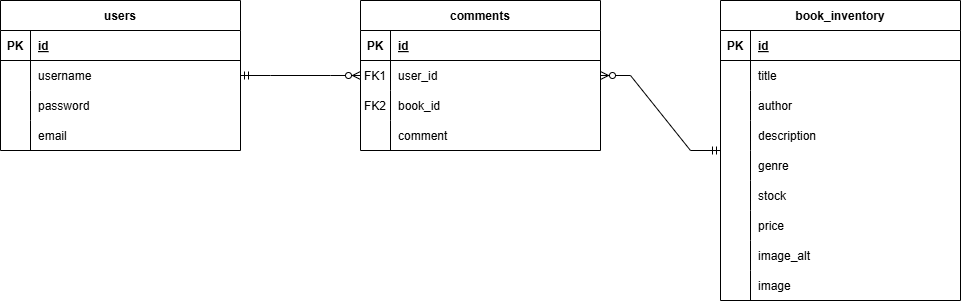

The diagram above was exported from draw.io. Its source (the exported page's mxGraphModel, read from the mxfile embedded in the PNG):
<mxGraphModel dx="1283" dy="527" grid="1" gridSize="10" guides="1" tooltips="1" connect="1" arrows="1" fold="1" page="1" pageScale="1" pageWidth="850" pageHeight="1100" math="0" shadow="0" extFonts="Permanent Marker^https://fonts.googleapis.com/css?family=Permanent+Marker">
  <root>
    <mxCell id="0" />
    <mxCell id="1" parent="0" />
    <mxCell id="C-vyLk0tnHw3VtMMgP7b-2" value="book_inventory" style="shape=table;startSize=30;container=1;collapsible=1;childLayout=tableLayout;fixedRows=1;rowLines=0;fontStyle=1;align=center;resizeLast=1;" parent="1" vertex="1">
      <mxGeometry x="760" y="40" width="240" height="300" as="geometry" />
    </mxCell>
    <mxCell id="C-vyLk0tnHw3VtMMgP7b-3" value="" style="shape=partialRectangle;collapsible=0;dropTarget=0;pointerEvents=0;fillColor=none;points=[[0,0.5],[1,0.5]];portConstraint=eastwest;top=0;left=0;right=0;bottom=1;" parent="C-vyLk0tnHw3VtMMgP7b-2" vertex="1">
      <mxGeometry y="30" width="240" height="30" as="geometry" />
    </mxCell>
    <mxCell id="C-vyLk0tnHw3VtMMgP7b-4" value="PK" style="shape=partialRectangle;overflow=hidden;connectable=0;fillColor=none;top=0;left=0;bottom=0;right=0;fontStyle=1;" parent="C-vyLk0tnHw3VtMMgP7b-3" vertex="1">
      <mxGeometry width="30" height="30" as="geometry">
        <mxRectangle width="30" height="30" as="alternateBounds" />
      </mxGeometry>
    </mxCell>
    <mxCell id="C-vyLk0tnHw3VtMMgP7b-5" value="id" style="shape=partialRectangle;overflow=hidden;connectable=0;fillColor=none;top=0;left=0;bottom=0;right=0;align=left;spacingLeft=6;fontStyle=5;" parent="C-vyLk0tnHw3VtMMgP7b-3" vertex="1">
      <mxGeometry x="30" width="210" height="30" as="geometry">
        <mxRectangle width="210" height="30" as="alternateBounds" />
      </mxGeometry>
    </mxCell>
    <mxCell id="C-vyLk0tnHw3VtMMgP7b-6" value="" style="shape=partialRectangle;collapsible=0;dropTarget=0;pointerEvents=0;fillColor=none;points=[[0,0.5],[1,0.5]];portConstraint=eastwest;top=0;left=0;right=0;bottom=0;" parent="C-vyLk0tnHw3VtMMgP7b-2" vertex="1">
      <mxGeometry y="60" width="240" height="30" as="geometry" />
    </mxCell>
    <mxCell id="C-vyLk0tnHw3VtMMgP7b-7" value="" style="shape=partialRectangle;overflow=hidden;connectable=0;fillColor=none;top=0;left=0;bottom=0;right=0;" parent="C-vyLk0tnHw3VtMMgP7b-6" vertex="1">
      <mxGeometry width="30" height="30" as="geometry">
        <mxRectangle width="30" height="30" as="alternateBounds" />
      </mxGeometry>
    </mxCell>
    <mxCell id="C-vyLk0tnHw3VtMMgP7b-8" value="title" style="shape=partialRectangle;overflow=hidden;connectable=0;fillColor=none;top=0;left=0;bottom=0;right=0;align=left;spacingLeft=6;" parent="C-vyLk0tnHw3VtMMgP7b-6" vertex="1">
      <mxGeometry x="30" width="210" height="30" as="geometry">
        <mxRectangle width="210" height="30" as="alternateBounds" />
      </mxGeometry>
    </mxCell>
    <mxCell id="C-vyLk0tnHw3VtMMgP7b-9" value="" style="shape=partialRectangle;collapsible=0;dropTarget=0;pointerEvents=0;fillColor=none;points=[[0,0.5],[1,0.5]];portConstraint=eastwest;top=0;left=0;right=0;bottom=0;" parent="C-vyLk0tnHw3VtMMgP7b-2" vertex="1">
      <mxGeometry y="90" width="240" height="30" as="geometry" />
    </mxCell>
    <mxCell id="C-vyLk0tnHw3VtMMgP7b-10" value="" style="shape=partialRectangle;overflow=hidden;connectable=0;fillColor=none;top=0;left=0;bottom=0;right=0;" parent="C-vyLk0tnHw3VtMMgP7b-9" vertex="1">
      <mxGeometry width="30" height="30" as="geometry">
        <mxRectangle width="30" height="30" as="alternateBounds" />
      </mxGeometry>
    </mxCell>
    <mxCell id="C-vyLk0tnHw3VtMMgP7b-11" value="author" style="shape=partialRectangle;overflow=hidden;connectable=0;fillColor=none;top=0;left=0;bottom=0;right=0;align=left;spacingLeft=6;" parent="C-vyLk0tnHw3VtMMgP7b-9" vertex="1">
      <mxGeometry x="30" width="210" height="30" as="geometry">
        <mxRectangle width="210" height="30" as="alternateBounds" />
      </mxGeometry>
    </mxCell>
    <mxCell id="ETkZnhnQ40egmusWvkB0-17" value="" style="shape=partialRectangle;collapsible=0;dropTarget=0;pointerEvents=0;fillColor=none;points=[[0,0.5],[1,0.5]];portConstraint=eastwest;top=0;left=0;right=0;bottom=0;" vertex="1" parent="C-vyLk0tnHw3VtMMgP7b-2">
      <mxGeometry y="120" width="240" height="30" as="geometry" />
    </mxCell>
    <mxCell id="ETkZnhnQ40egmusWvkB0-18" value="" style="shape=partialRectangle;overflow=hidden;connectable=0;fillColor=none;top=0;left=0;bottom=0;right=0;" vertex="1" parent="ETkZnhnQ40egmusWvkB0-17">
      <mxGeometry width="30" height="30" as="geometry">
        <mxRectangle width="30" height="30" as="alternateBounds" />
      </mxGeometry>
    </mxCell>
    <mxCell id="ETkZnhnQ40egmusWvkB0-19" value="description" style="shape=partialRectangle;overflow=hidden;connectable=0;fillColor=none;top=0;left=0;bottom=0;right=0;align=left;spacingLeft=6;" vertex="1" parent="ETkZnhnQ40egmusWvkB0-17">
      <mxGeometry x="30" width="210" height="30" as="geometry">
        <mxRectangle width="210" height="30" as="alternateBounds" />
      </mxGeometry>
    </mxCell>
    <mxCell id="ETkZnhnQ40egmusWvkB0-20" value="" style="shape=partialRectangle;collapsible=0;dropTarget=0;pointerEvents=0;fillColor=none;points=[[0,0.5],[1,0.5]];portConstraint=eastwest;top=0;left=0;right=0;bottom=0;" vertex="1" parent="C-vyLk0tnHw3VtMMgP7b-2">
      <mxGeometry y="150" width="240" height="30" as="geometry" />
    </mxCell>
    <mxCell id="ETkZnhnQ40egmusWvkB0-21" value="" style="shape=partialRectangle;overflow=hidden;connectable=0;fillColor=none;top=0;left=0;bottom=0;right=0;" vertex="1" parent="ETkZnhnQ40egmusWvkB0-20">
      <mxGeometry width="30" height="30" as="geometry">
        <mxRectangle width="30" height="30" as="alternateBounds" />
      </mxGeometry>
    </mxCell>
    <mxCell id="ETkZnhnQ40egmusWvkB0-22" value="genre" style="shape=partialRectangle;overflow=hidden;connectable=0;fillColor=none;top=0;left=0;bottom=0;right=0;align=left;spacingLeft=6;" vertex="1" parent="ETkZnhnQ40egmusWvkB0-20">
      <mxGeometry x="30" width="210" height="30" as="geometry">
        <mxRectangle width="210" height="30" as="alternateBounds" />
      </mxGeometry>
    </mxCell>
    <mxCell id="ETkZnhnQ40egmusWvkB0-39" value="" style="shape=partialRectangle;collapsible=0;dropTarget=0;pointerEvents=0;fillColor=none;points=[[0,0.5],[1,0.5]];portConstraint=eastwest;top=0;left=0;right=0;bottom=0;" vertex="1" parent="C-vyLk0tnHw3VtMMgP7b-2">
      <mxGeometry y="180" width="240" height="30" as="geometry" />
    </mxCell>
    <mxCell id="ETkZnhnQ40egmusWvkB0-40" value="" style="shape=partialRectangle;overflow=hidden;connectable=0;fillColor=none;top=0;left=0;bottom=0;right=0;" vertex="1" parent="ETkZnhnQ40egmusWvkB0-39">
      <mxGeometry width="30" height="30" as="geometry">
        <mxRectangle width="30" height="30" as="alternateBounds" />
      </mxGeometry>
    </mxCell>
    <mxCell id="ETkZnhnQ40egmusWvkB0-41" value="stock" style="shape=partialRectangle;overflow=hidden;connectable=0;fillColor=none;top=0;left=0;bottom=0;right=0;align=left;spacingLeft=6;" vertex="1" parent="ETkZnhnQ40egmusWvkB0-39">
      <mxGeometry x="30" width="210" height="30" as="geometry">
        <mxRectangle width="210" height="30" as="alternateBounds" />
      </mxGeometry>
    </mxCell>
    <mxCell id="ETkZnhnQ40egmusWvkB0-42" value="" style="shape=partialRectangle;collapsible=0;dropTarget=0;pointerEvents=0;fillColor=none;points=[[0,0.5],[1,0.5]];portConstraint=eastwest;top=0;left=0;right=0;bottom=0;" vertex="1" parent="C-vyLk0tnHw3VtMMgP7b-2">
      <mxGeometry y="210" width="240" height="30" as="geometry" />
    </mxCell>
    <mxCell id="ETkZnhnQ40egmusWvkB0-43" value="" style="shape=partialRectangle;overflow=hidden;connectable=0;fillColor=none;top=0;left=0;bottom=0;right=0;" vertex="1" parent="ETkZnhnQ40egmusWvkB0-42">
      <mxGeometry width="30" height="30" as="geometry">
        <mxRectangle width="30" height="30" as="alternateBounds" />
      </mxGeometry>
    </mxCell>
    <mxCell id="ETkZnhnQ40egmusWvkB0-44" value="price" style="shape=partialRectangle;overflow=hidden;connectable=0;fillColor=none;top=0;left=0;bottom=0;right=0;align=left;spacingLeft=6;" vertex="1" parent="ETkZnhnQ40egmusWvkB0-42">
      <mxGeometry x="30" width="210" height="30" as="geometry">
        <mxRectangle width="210" height="30" as="alternateBounds" />
      </mxGeometry>
    </mxCell>
    <mxCell id="ETkZnhnQ40egmusWvkB0-89" value="" style="shape=partialRectangle;collapsible=0;dropTarget=0;pointerEvents=0;fillColor=none;points=[[0,0.5],[1,0.5]];portConstraint=eastwest;top=0;left=0;right=0;bottom=0;" vertex="1" parent="C-vyLk0tnHw3VtMMgP7b-2">
      <mxGeometry y="240" width="240" height="30" as="geometry" />
    </mxCell>
    <mxCell id="ETkZnhnQ40egmusWvkB0-90" value="" style="shape=partialRectangle;overflow=hidden;connectable=0;fillColor=none;top=0;left=0;bottom=0;right=0;" vertex="1" parent="ETkZnhnQ40egmusWvkB0-89">
      <mxGeometry width="30" height="30" as="geometry">
        <mxRectangle width="30" height="30" as="alternateBounds" />
      </mxGeometry>
    </mxCell>
    <mxCell id="ETkZnhnQ40egmusWvkB0-91" value="image_alt" style="shape=partialRectangle;overflow=hidden;connectable=0;fillColor=none;top=0;left=0;bottom=0;right=0;align=left;spacingLeft=6;" vertex="1" parent="ETkZnhnQ40egmusWvkB0-89">
      <mxGeometry x="30" width="210" height="30" as="geometry">
        <mxRectangle width="210" height="30" as="alternateBounds" />
      </mxGeometry>
    </mxCell>
    <mxCell id="ETkZnhnQ40egmusWvkB0-92" value="" style="shape=partialRectangle;collapsible=0;dropTarget=0;pointerEvents=0;fillColor=none;points=[[0,0.5],[1,0.5]];portConstraint=eastwest;top=0;left=0;right=0;bottom=0;" vertex="1" parent="C-vyLk0tnHw3VtMMgP7b-2">
      <mxGeometry y="270" width="240" height="30" as="geometry" />
    </mxCell>
    <mxCell id="ETkZnhnQ40egmusWvkB0-93" value="" style="shape=partialRectangle;overflow=hidden;connectable=0;fillColor=none;top=0;left=0;bottom=0;right=0;" vertex="1" parent="ETkZnhnQ40egmusWvkB0-92">
      <mxGeometry width="30" height="30" as="geometry">
        <mxRectangle width="30" height="30" as="alternateBounds" />
      </mxGeometry>
    </mxCell>
    <mxCell id="ETkZnhnQ40egmusWvkB0-94" value="image" style="shape=partialRectangle;overflow=hidden;connectable=0;fillColor=none;top=0;left=0;bottom=0;right=0;align=left;spacingLeft=6;" vertex="1" parent="ETkZnhnQ40egmusWvkB0-92">
      <mxGeometry x="30" width="210" height="30" as="geometry">
        <mxRectangle width="210" height="30" as="alternateBounds" />
      </mxGeometry>
    </mxCell>
    <mxCell id="C-vyLk0tnHw3VtMMgP7b-13" value="comments" style="shape=table;startSize=30;container=1;collapsible=1;childLayout=tableLayout;fixedRows=1;rowLines=0;fontStyle=1;align=center;resizeLast=1;" parent="1" vertex="1">
      <mxGeometry x="400" y="40" width="240" height="150" as="geometry" />
    </mxCell>
    <mxCell id="C-vyLk0tnHw3VtMMgP7b-14" value="" style="shape=partialRectangle;collapsible=0;dropTarget=0;pointerEvents=0;fillColor=none;points=[[0,0.5],[1,0.5]];portConstraint=eastwest;top=0;left=0;right=0;bottom=1;" parent="C-vyLk0tnHw3VtMMgP7b-13" vertex="1">
      <mxGeometry y="30" width="240" height="30" as="geometry" />
    </mxCell>
    <mxCell id="C-vyLk0tnHw3VtMMgP7b-15" value="PK" style="shape=partialRectangle;overflow=hidden;connectable=0;fillColor=none;top=0;left=0;bottom=0;right=0;fontStyle=1;" parent="C-vyLk0tnHw3VtMMgP7b-14" vertex="1">
      <mxGeometry width="30" height="30" as="geometry">
        <mxRectangle width="30" height="30" as="alternateBounds" />
      </mxGeometry>
    </mxCell>
    <mxCell id="C-vyLk0tnHw3VtMMgP7b-16" value="id" style="shape=partialRectangle;overflow=hidden;connectable=0;fillColor=none;top=0;left=0;bottom=0;right=0;align=left;spacingLeft=6;fontStyle=5;" parent="C-vyLk0tnHw3VtMMgP7b-14" vertex="1">
      <mxGeometry x="30" width="210" height="30" as="geometry">
        <mxRectangle width="210" height="30" as="alternateBounds" />
      </mxGeometry>
    </mxCell>
    <mxCell id="C-vyLk0tnHw3VtMMgP7b-17" value="" style="shape=partialRectangle;collapsible=0;dropTarget=0;pointerEvents=0;fillColor=none;points=[[0,0.5],[1,0.5]];portConstraint=eastwest;top=0;left=0;right=0;bottom=0;" parent="C-vyLk0tnHw3VtMMgP7b-13" vertex="1">
      <mxGeometry y="60" width="240" height="30" as="geometry" />
    </mxCell>
    <mxCell id="C-vyLk0tnHw3VtMMgP7b-18" value="FK1" style="shape=partialRectangle;overflow=hidden;connectable=0;fillColor=none;top=0;left=0;bottom=0;right=0;" parent="C-vyLk0tnHw3VtMMgP7b-17" vertex="1">
      <mxGeometry width="30" height="30" as="geometry">
        <mxRectangle width="30" height="30" as="alternateBounds" />
      </mxGeometry>
    </mxCell>
    <mxCell id="C-vyLk0tnHw3VtMMgP7b-19" value="user_id" style="shape=partialRectangle;overflow=hidden;connectable=0;fillColor=none;top=0;left=0;bottom=0;right=0;align=left;spacingLeft=6;" parent="C-vyLk0tnHw3VtMMgP7b-17" vertex="1">
      <mxGeometry x="30" width="210" height="30" as="geometry">
        <mxRectangle width="210" height="30" as="alternateBounds" />
      </mxGeometry>
    </mxCell>
    <mxCell id="C-vyLk0tnHw3VtMMgP7b-20" value="" style="shape=partialRectangle;collapsible=0;dropTarget=0;pointerEvents=0;fillColor=none;points=[[0,0.5],[1,0.5]];portConstraint=eastwest;top=0;left=0;right=0;bottom=0;" parent="C-vyLk0tnHw3VtMMgP7b-13" vertex="1">
      <mxGeometry y="90" width="240" height="30" as="geometry" />
    </mxCell>
    <mxCell id="C-vyLk0tnHw3VtMMgP7b-21" value="FK2" style="shape=partialRectangle;overflow=hidden;connectable=0;fillColor=none;top=0;left=0;bottom=0;right=0;" parent="C-vyLk0tnHw3VtMMgP7b-20" vertex="1">
      <mxGeometry width="30" height="30" as="geometry">
        <mxRectangle width="30" height="30" as="alternateBounds" />
      </mxGeometry>
    </mxCell>
    <mxCell id="C-vyLk0tnHw3VtMMgP7b-22" value="book_id" style="shape=partialRectangle;overflow=hidden;connectable=0;fillColor=none;top=0;left=0;bottom=0;right=0;align=left;spacingLeft=6;" parent="C-vyLk0tnHw3VtMMgP7b-20" vertex="1">
      <mxGeometry x="30" width="210" height="30" as="geometry">
        <mxRectangle width="210" height="30" as="alternateBounds" />
      </mxGeometry>
    </mxCell>
    <mxCell id="ETkZnhnQ40egmusWvkB0-104" value="" style="shape=partialRectangle;collapsible=0;dropTarget=0;pointerEvents=0;fillColor=none;points=[[0,0.5],[1,0.5]];portConstraint=eastwest;top=0;left=0;right=0;bottom=0;" vertex="1" parent="C-vyLk0tnHw3VtMMgP7b-13">
      <mxGeometry y="120" width="240" height="30" as="geometry" />
    </mxCell>
    <mxCell id="ETkZnhnQ40egmusWvkB0-105" value="" style="shape=partialRectangle;overflow=hidden;connectable=0;fillColor=none;top=0;left=0;bottom=0;right=0;" vertex="1" parent="ETkZnhnQ40egmusWvkB0-104">
      <mxGeometry width="30" height="30" as="geometry">
        <mxRectangle width="30" height="30" as="alternateBounds" />
      </mxGeometry>
    </mxCell>
    <mxCell id="ETkZnhnQ40egmusWvkB0-106" value="comment" style="shape=partialRectangle;overflow=hidden;connectable=0;fillColor=none;top=0;left=0;bottom=0;right=0;align=left;spacingLeft=6;" vertex="1" parent="ETkZnhnQ40egmusWvkB0-104">
      <mxGeometry x="30" width="210" height="30" as="geometry">
        <mxRectangle width="210" height="30" as="alternateBounds" />
      </mxGeometry>
    </mxCell>
    <mxCell id="C-vyLk0tnHw3VtMMgP7b-23" value="users" style="shape=table;startSize=30;container=1;collapsible=1;childLayout=tableLayout;fixedRows=1;rowLines=0;fontStyle=1;align=center;resizeLast=1;" parent="1" vertex="1">
      <mxGeometry x="40" y="40" width="240" height="150" as="geometry" />
    </mxCell>
    <mxCell id="C-vyLk0tnHw3VtMMgP7b-24" value="" style="shape=partialRectangle;collapsible=0;dropTarget=0;pointerEvents=0;fillColor=none;points=[[0,0.5],[1,0.5]];portConstraint=eastwest;top=0;left=0;right=0;bottom=1;" parent="C-vyLk0tnHw3VtMMgP7b-23" vertex="1">
      <mxGeometry y="30" width="240" height="30" as="geometry" />
    </mxCell>
    <mxCell id="C-vyLk0tnHw3VtMMgP7b-25" value="PK" style="shape=partialRectangle;overflow=hidden;connectable=0;fillColor=none;top=0;left=0;bottom=0;right=0;fontStyle=1;" parent="C-vyLk0tnHw3VtMMgP7b-24" vertex="1">
      <mxGeometry width="30" height="30" as="geometry">
        <mxRectangle width="30" height="30" as="alternateBounds" />
      </mxGeometry>
    </mxCell>
    <mxCell id="C-vyLk0tnHw3VtMMgP7b-26" value="id" style="shape=partialRectangle;overflow=hidden;connectable=0;fillColor=none;top=0;left=0;bottom=0;right=0;align=left;spacingLeft=6;fontStyle=5;" parent="C-vyLk0tnHw3VtMMgP7b-24" vertex="1">
      <mxGeometry x="30" width="210" height="30" as="geometry">
        <mxRectangle width="210" height="30" as="alternateBounds" />
      </mxGeometry>
    </mxCell>
    <mxCell id="C-vyLk0tnHw3VtMMgP7b-27" value="" style="shape=partialRectangle;collapsible=0;dropTarget=0;pointerEvents=0;fillColor=none;points=[[0,0.5],[1,0.5]];portConstraint=eastwest;top=0;left=0;right=0;bottom=0;" parent="C-vyLk0tnHw3VtMMgP7b-23" vertex="1">
      <mxGeometry y="60" width="240" height="30" as="geometry" />
    </mxCell>
    <mxCell id="C-vyLk0tnHw3VtMMgP7b-28" value="" style="shape=partialRectangle;overflow=hidden;connectable=0;fillColor=none;top=0;left=0;bottom=0;right=0;" parent="C-vyLk0tnHw3VtMMgP7b-27" vertex="1">
      <mxGeometry width="30" height="30" as="geometry">
        <mxRectangle width="30" height="30" as="alternateBounds" />
      </mxGeometry>
    </mxCell>
    <mxCell id="C-vyLk0tnHw3VtMMgP7b-29" value="username" style="shape=partialRectangle;overflow=hidden;connectable=0;fillColor=none;top=0;left=0;bottom=0;right=0;align=left;spacingLeft=6;" parent="C-vyLk0tnHw3VtMMgP7b-27" vertex="1">
      <mxGeometry x="30" width="210" height="30" as="geometry">
        <mxRectangle width="210" height="30" as="alternateBounds" />
      </mxGeometry>
    </mxCell>
    <mxCell id="ETkZnhnQ40egmusWvkB0-1" value="" style="shape=partialRectangle;collapsible=0;dropTarget=0;pointerEvents=0;fillColor=none;points=[[0,0.5],[1,0.5]];portConstraint=eastwest;top=0;left=0;right=0;bottom=0;" vertex="1" parent="C-vyLk0tnHw3VtMMgP7b-23">
      <mxGeometry y="90" width="240" height="30" as="geometry" />
    </mxCell>
    <mxCell id="ETkZnhnQ40egmusWvkB0-2" value="" style="shape=partialRectangle;overflow=hidden;connectable=0;fillColor=none;top=0;left=0;bottom=0;right=0;" vertex="1" parent="ETkZnhnQ40egmusWvkB0-1">
      <mxGeometry width="30" height="30" as="geometry">
        <mxRectangle width="30" height="30" as="alternateBounds" />
      </mxGeometry>
    </mxCell>
    <mxCell id="ETkZnhnQ40egmusWvkB0-3" value="password" style="shape=partialRectangle;overflow=hidden;connectable=0;fillColor=none;top=0;left=0;bottom=0;right=0;align=left;spacingLeft=6;" vertex="1" parent="ETkZnhnQ40egmusWvkB0-1">
      <mxGeometry x="30" width="210" height="30" as="geometry">
        <mxRectangle width="210" height="30" as="alternateBounds" />
      </mxGeometry>
    </mxCell>
    <mxCell id="ETkZnhnQ40egmusWvkB0-14" value="" style="shape=partialRectangle;collapsible=0;dropTarget=0;pointerEvents=0;fillColor=none;points=[[0,0.5],[1,0.5]];portConstraint=eastwest;top=0;left=0;right=0;bottom=0;" vertex="1" parent="C-vyLk0tnHw3VtMMgP7b-23">
      <mxGeometry y="120" width="240" height="30" as="geometry" />
    </mxCell>
    <mxCell id="ETkZnhnQ40egmusWvkB0-15" value="" style="shape=partialRectangle;overflow=hidden;connectable=0;fillColor=none;top=0;left=0;bottom=0;right=0;" vertex="1" parent="ETkZnhnQ40egmusWvkB0-14">
      <mxGeometry width="30" height="30" as="geometry">
        <mxRectangle width="30" height="30" as="alternateBounds" />
      </mxGeometry>
    </mxCell>
    <mxCell id="ETkZnhnQ40egmusWvkB0-16" value="email" style="shape=partialRectangle;overflow=hidden;connectable=0;fillColor=none;top=0;left=0;bottom=0;right=0;align=left;spacingLeft=6;" vertex="1" parent="ETkZnhnQ40egmusWvkB0-14">
      <mxGeometry x="30" width="210" height="30" as="geometry">
        <mxRectangle width="210" height="30" as="alternateBounds" />
      </mxGeometry>
    </mxCell>
    <mxCell id="ETkZnhnQ40egmusWvkB0-107" value="" style="edgeStyle=entityRelationEdgeStyle;fontSize=12;html=1;endArrow=ERzeroToMany;startArrow=ERmandOne;rounded=0;" edge="1" parent="1" source="C-vyLk0tnHw3VtMMgP7b-23" target="C-vyLk0tnHw3VtMMgP7b-13">
      <mxGeometry width="100" height="100" relative="1" as="geometry">
        <mxPoint x="40" y="330" as="sourcePoint" />
        <mxPoint x="140" y="230" as="targetPoint" />
      </mxGeometry>
    </mxCell>
    <mxCell id="ETkZnhnQ40egmusWvkB0-111" value="" style="edgeStyle=entityRelationEdgeStyle;fontSize=12;html=1;endArrow=ERzeroToMany;startArrow=ERmandOne;rounded=0;" edge="1" parent="1" source="C-vyLk0tnHw3VtMMgP7b-2" target="C-vyLk0tnHw3VtMMgP7b-13">
      <mxGeometry width="100" height="100" relative="1" as="geometry">
        <mxPoint x="470" y="300" as="sourcePoint" />
        <mxPoint x="570" y="200" as="targetPoint" />
      </mxGeometry>
    </mxCell>
  </root>
</mxGraphModel>